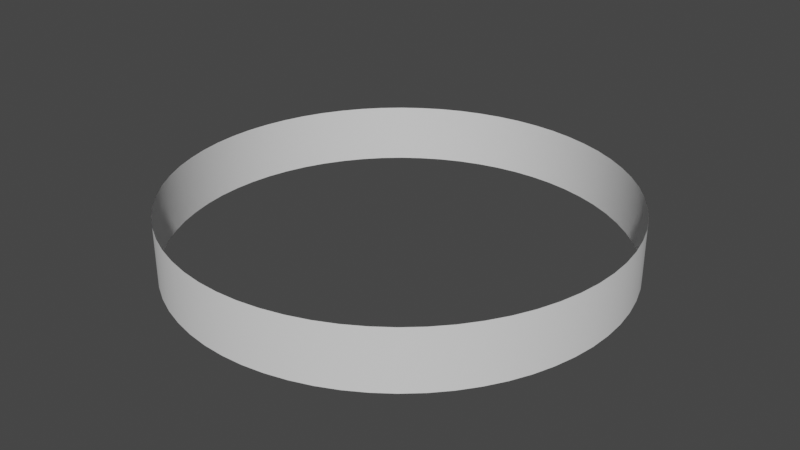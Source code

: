# Source: untitled.blend  (saved by Blender 2.82.7; exported with 4.5.12 LTS)
import bpy
from mathutils import Matrix  # noqa: F401  (used for matrix-valued properties, if any)

bpy.ops.wm.read_factory_settings(use_empty=True)
scene = bpy.context.scene
scene.name = 'Scene'

# ---- collections
col_collection = bpy.data.collections.new('Collection'); scene.collection.children.link(col_collection)

# ---- world
world_world = bpy.data.worlds.new('World'); scene.world = world_world
world_world.use_nodes = True; world_world.node_tree.nodes.clear()
_N = world_world.node_tree.nodes; _L = world_world.node_tree.links
n0 = _N.new('ShaderNodeOutputWorld'); n0.name = 'World Output'; n0.location = (300, 300)
n1 = _N.new('ShaderNodeBackground'); n1.name = 'Background'; n1.location = (10, 300)
n1.inputs[0].default_value = (0.05088, 0.05088, 0.05088, 1.0)
_L.new(n1.outputs[0], n0.inputs[0])
n0.is_active_output = True
world_world.color = (0.05088, 0.05088, 0.05088)
world_world.use_sun_shadow = False
world_world.sun_shadow_jitter_overblur = 0.0

# ---- meshes
me_cylinder = bpy.data.meshes.new('Cylinder')
me_cylinder.from_pydata([(0.0, 1.5, -0.2), (0.0, 1.5, 0.2), (0.147, 1.493, -0.2), (0.147, 1.493, 0.2), (0.2926, 1.471, -0.2), (0.2926, 1.471, 0.2), (0.4354, 1.435, -0.2), (0.4354, 1.435, 0.2), (0.574, 1.386, -0.2), (0.574, 1.386, 0.2), (0.7071, 1.323, -0.2), (0.7071, 1.323, 0.2), (0.8334, 1.247, -0.2), (0.8334, 1.247, 0.2), (0.9516, 1.16, -0.2), (0.9516, 1.16, 0.2), (1.061, 1.061, -0.2), (1.061, 1.061, 0.2), (1.16, 0.9516, -0.2), (1.16, 0.9516, 0.2), (1.247, 0.8334, -0.2), (1.247, 0.8334, 0.2), (1.323, 0.7071, -0.2), (1.323, 0.7071, 0.2), (1.386, 0.574, -0.2), (1.386, 0.574, 0.2), (1.435, 0.4354, -0.2), (1.435, 0.4354, 0.2), (1.471, 0.2926, -0.2), (1.471, 0.2926, 0.2), (1.493, 0.147, -0.2), (1.493, 0.147, 0.2), (1.5, -2.444e-07, -0.2), (1.5, -2.444e-07, 0.2), (1.493, -0.147, -0.2), (1.493, -0.147, 0.2), (1.471, -0.2926, -0.2), (1.471, -0.2926, 0.2), (1.435, -0.4354, -0.2), (1.435, -0.4354, 0.2), (1.386, -0.574, -0.2), (1.386, -0.574, 0.2), (1.323, -0.7071, -0.2), (1.323, -0.7071, 0.2), (1.247, -0.8334, -0.2), (1.247, -0.8334, 0.2), (1.16, -0.9516, -0.2), (1.16, -0.9516, 0.2), (1.061, -1.061, -0.2), (1.061, -1.061, 0.2), (0.9516, -1.16, -0.2), (0.9516, -1.16, 0.2), (0.8334, -1.247, -0.2), (0.8334, -1.247, 0.2), (0.7071, -1.323, -0.2), (0.7071, -1.323, 0.2), (0.574, -1.386, -0.2), (0.574, -1.386, 0.2), (0.4354, -1.435, -0.2), (0.4354, -1.435, 0.2), (0.2926, -1.471, -0.2), (0.2926, -1.471, 0.2), (0.147, -1.493, -0.2), (0.147, -1.493, 0.2), (-1.204e-06, -1.5, -0.2), (-1.204e-06, -1.5, 0.2), (-0.147, -1.493, -0.2), (-0.147, -1.493, 0.2), (-0.2926, -1.471, -0.2), (-0.2926, -1.471, 0.2), (-0.4354, -1.435, -0.2), (-0.4354, -1.435, 0.2), (-0.574, -1.386, -0.2), (-0.574, -1.386, 0.2), (-0.7071, -1.323, -0.2), (-0.7071, -1.323, 0.2), (-0.8334, -1.247, -0.2), (-0.8334, -1.247, 0.2), (-0.9516, -1.16, -0.2), (-0.9516, -1.16, 0.2), (-1.061, -1.061, -0.2), (-1.061, -1.061, 0.2), (-1.16, -0.9516, -0.2), (-1.16, -0.9516, 0.2), (-1.247, -0.8334, -0.2), (-1.247, -0.8334, 0.2), (-1.323, -0.7071, -0.2), (-1.323, -0.7071, 0.2), (-1.386, -0.574, -0.2), (-1.386, -0.574, 0.2), (-1.435, -0.4354, -0.2), (-1.435, -0.4354, 0.2), (-1.471, -0.2926, -0.2), (-1.471, -0.2926, 0.2), (-1.493, -0.147, -0.2), (-1.493, -0.147, 0.2), (-1.5, -6.974e-07, -0.2), (-1.5, -6.974e-07, 0.2), (-1.493, 0.147, -0.2), (-1.493, 0.147, 0.2), (-1.471, 0.2926, -0.2), (-1.471, 0.2926, 0.2), (-1.435, 0.4354, -0.2), (-1.435, 0.4354, 0.2), (-1.386, 0.574, -0.2), (-1.386, 0.574, 0.2), (-1.323, 0.7071, -0.2), (-1.323, 0.7071, 0.2), (-1.247, 0.8334, -0.2), (-1.247, 0.8334, 0.2), (-1.16, 0.9516, -0.2), (-1.16, 0.9516, 0.2), (-1.061, 1.061, -0.2), (-1.061, 1.061, 0.2), (-0.9516, 1.16, -0.2), (-0.9516, 1.16, 0.2), (-0.8334, 1.247, -0.2), (-0.8334, 1.247, 0.2), (-0.7071, 1.323, -0.2), (-0.7071, 1.323, 0.2), (-0.574, 1.386, -0.2), (-0.574, 1.386, 0.2), (-0.4354, 1.435, -0.2), (-0.4354, 1.435, 0.2), (-0.2926, 1.471, -0.2), (-0.2926, 1.471, 0.2), (-0.147, 1.493, -0.2), (-0.147, 1.493, 0.2)], [], [(0, 1, 3, 2), (2, 3, 5, 4), (4, 5, 7, 6), (6, 7, 9, 8), (8, 9, 11, 10), (10, 11, 13, 12), (12, 13, 15, 14), (14, 15, 17, 16), (16, 17, 19, 18), (18, 19, 21, 20), (20, 21, 23, 22), (22, 23, 25, 24), (24, 25, 27, 26), (26, 27, 29, 28), (28, 29, 31, 30), (30, 31, 33, 32), (32, 33, 35, 34), (34, 35, 37, 36), (36, 37, 39, 38), (38, 39, 41, 40), (40, 41, 43, 42), (42, 43, 45, 44), (44, 45, 47, 46), (46, 47, 49, 48), (48, 49, 51, 50), (50, 51, 53, 52), (52, 53, 55, 54), (54, 55, 57, 56), (56, 57, 59, 58), (58, 59, 61, 60), (60, 61, 63, 62), (62, 63, 65, 64), (64, 65, 67, 66), (66, 67, 69, 68), (68, 69, 71, 70), (70, 71, 73, 72), (72, 73, 75, 74), (74, 75, 77, 76), (76, 77, 79, 78), (78, 79, 81, 80), (80, 81, 83, 82), (82, 83, 85, 84), (84, 85, 87, 86), (86, 87, 89, 88), (88, 89, 91, 90), (90, 91, 93, 92), (92, 93, 95, 94), (94, 95, 97, 96), (96, 97, 99, 98), (98, 99, 101, 100), (100, 101, 103, 102), (102, 103, 105, 104), (104, 105, 107, 106), (106, 107, 109, 108), (108, 109, 111, 110), (110, 111, 113, 112), (112, 113, 115, 114), (114, 115, 117, 116), (116, 117, 119, 118), (118, 119, 121, 120), (120, 121, 123, 122), (122, 123, 125, 124), (124, 125, 127, 126), (126, 127, 1, 0)])
me_cylinder.polygons.foreach_set('use_smooth', [True] * 64)
_uv = me_cylinder.uv_layers.new(name='UVMap')
_uv.uv.foreach_set('vector', [1.0, 0.0007736, 1.0, 0.9992, 0.9844, 0.9992, 0.9844, 0.0007736, 0.9844, 0.0007736, 0.9844, 0.9992, 0.9688, 0.9992, 0.9688, 0.0007736, 0.9688, 0.0007736, 0.9688, 0.9992, 0.9531, 0.9992, 0.9531, 0.0007736, 0.9531, 0.0007736, 0.9531, 0.9992, 0.9375, 0.9992, 0.9375, 0.0007736, 0.9375, 0.0007736, 0.9375, 0.9992, 0.9219, 0.9992, 0.9219, 0.0007736, 0.9219, 0.0007736, 0.9219, 0.9992, 0.9062, 0.9992, 0.9062, 0.0007736, 0.9062, 0.0007736, 0.9062, 0.9992, 0.8906, 0.9992, 0.8906, 0.0007736, 0.8906, 0.0007736, 0.8906, 0.9992, 0.875, 0.9992, 0.875, 0.0007736, 0.875, 0.0007736, 0.875, 0.9992, 0.8594, 0.9992, 0.8594, 0.0007736, 0.8594, 0.0007736, 0.8594, 0.9992, 0.8438, 0.9992, 0.8438, 0.0007736, 0.8438, 0.0007736, 0.8438, 0.9992, 0.8281, 0.9992, 0.8281, 0.0007736, 0.8281, 0.0007736, 0.8281, 0.9992, 0.8125, 0.9992, 0.8125, 0.0007736, 0.8125, 0.0007736, 0.8125, 0.9992, 0.7969, 0.9992, 0.7969, 0.0007736, 0.7969, 0.0007736, 0.7969, 0.9992, 0.7812, 0.9992, 0.7812, 0.0007736, 0.7812, 0.0007736, 0.7812, 0.9992, 0.7656, 0.9992, 0.7656, 0.0007736, 0.7656, 0.0007736, 0.7656, 0.9992, 0.75, 0.9992, 0.75, 0.0007736, 0.75, 0.0007736, 0.75, 0.9992, 0.7344, 0.9992, 0.7344, 0.0007736, 0.7344, 0.0007736, 0.7344, 0.9992, 0.7188, 0.9992, 0.7188, 0.0007736, 0.7188, 0.0007736, 0.7188, 0.9992, 0.7031, 0.9992, 0.7031, 0.0007736, 0.7031, 0.0007736, 0.7031, 0.9992, 0.6875, 0.9992, 0.6875, 0.0007736, 0.6875, 0.0007736, 0.6875, 0.9992, 0.6719, 0.9992, 0.6719, 0.0007736, 0.6719, 0.0007736, 0.6719, 0.9992, 0.6562, 0.9992, 0.6562, 0.0007736, 0.6562, 0.0007736, 0.6562, 0.9992, 0.6406, 0.9992, 0.6406, 0.0007736, 0.6406, 0.0007736, 0.6406, 0.9992, 0.625, 0.9992, 0.625, 0.0007736, 0.625, 0.0007736, 0.625, 0.9992, 0.6094, 0.9992, 0.6094, 0.0007736, 0.6094, 0.0007736, 0.6094, 0.9992, 0.5938, 0.9992, 0.5938, 0.0007736, 0.5938, 0.0007736, 0.5938, 0.9992, 0.5781, 0.9992, 0.5781, 0.0007736, 0.5781, 0.0007736, 0.5781, 0.9992, 0.5625, 0.9992, 0.5625, 0.0007736, 0.5625, 0.0007736, 0.5625, 0.9992, 0.5469, 0.9992, 0.5469, 0.0007736, 0.5469, 0.0007736, 0.5469, 0.9992, 0.5312, 0.9992, 0.5312, 0.0007736, 0.5312, 0.0007736, 0.5312, 0.9992, 0.5156, 0.9992, 0.5156, 0.0007736, 0.5156, 0.0007736, 0.5156, 0.9992, 0.5, 0.9992, 0.5, 0.0007736, 0.5, 0.0007736, 0.5, 0.9992, 0.4844, 0.9992, 0.4844, 0.0007736, 0.4844, 0.0007736, 0.4844, 0.9992, 0.4688, 0.9992, 0.4688, 0.0007736, 0.4688, 0.0007736, 0.4688, 0.9992, 0.4531, 0.9992, 0.4531, 0.0007736, 0.4531, 0.5, 0.4531, 1.0, 0.4375, 1.0, 0.4375, 0.5, 0.4375, 0.0007736, 0.4375, 0.9992, 0.4219, 0.9992, 0.4219, 0.0007736, 0.4219, 0.0007736, 0.4219, 0.9992, 0.4062, 0.9992, 0.4062, 0.0007736, 0.4062, 0.0007736, 0.4062, 0.9992, 0.3906, 0.9992, 0.3906, 0.0007736, 0.3906, 0.0007736, 0.3906, 0.9992, 0.375, 0.9992, 0.375, 0.0007736, 0.375, 0.0007736, 0.375, 0.9992, 0.3594, 0.9992, 0.3594, 0.0007736, 0.3594, 0.0007736, 0.3594, 0.9992, 0.3438, 0.9992, 0.3438, 0.0007736, 0.3438, 0.0007736, 0.3438, 0.9992, 0.3281, 0.9992, 0.3281, 0.0007736, 0.3281, 0.0007736, 0.3281, 0.9992, 0.3125, 0.9992, 0.3125, 0.0007736, 0.3125, 0.0007736, 0.3125, 0.9992, 0.2969, 0.9992, 0.2969, 0.0007736, 0.2969, 0.0007736, 0.2969, 0.9992, 0.2812, 0.9992, 0.2812, 0.0007736, 0.2812, 0.0007736, 0.2812, 0.9992, 0.2656, 0.9992, 0.2656, 0.0007736, 0.2656, 0.0007736, 0.2656, 0.9992, 0.25, 0.9992, 0.25, 0.0007736, 0.25, 0.0007736, 0.25, 0.9992, 0.2344, 0.9992, 0.2344, 0.0007736, 0.2344, 0.0007736, 0.2344, 0.9992, 0.2188, 0.9992, 0.2188, 0.0007736, 0.2188, 0.0007736, 0.2188, 0.9992, 0.2031, 0.9992, 0.2031, 0.0007736, 0.2031, 0.0007736, 0.2031, 0.9992, 0.1875, 0.9992, 0.1875, 0.0007736, 0.1875, 0.0007736, 0.1875, 0.9992, 0.1719, 0.9992, 0.1719, 0.0007736, 0.1719, 0.0007736, 0.1719, 0.9992, 0.1562, 0.9992, 0.1562, 0.0007736, 0.1562, 0.0007736, 0.1562, 0.9992, 0.1406, 0.9992, 0.1406, 0.0007736, 0.1406, 0.0007736, 0.1406, 0.9992, 0.125, 0.9992, 0.125, 0.0007736, 0.125, 0.0007736, 0.125, 0.9992, 0.1094, 0.9992, 0.1094, 0.0007736, 0.1094, 0.0007736, 0.1094, 0.9992, 0.09375, 0.9992, 0.09375, 0.0007736, 0.09375, 0.0007736, 0.09375, 0.9992, 0.07812, 0.9992, 0.07812, 0.0007736, 0.07812, 0.0007736, 0.07812, 0.9992, 0.0625, 0.9992, 0.0625, 0.0007736, 0.0625, 0.0007736, 0.0625, 0.9992, 0.04688, 0.9992, 0.04688, 0.0007736, 0.04688, 0.0007736, 0.04688, 0.9992, 0.03125, 0.9992, 0.03125, 0.0007736, 0.03125, 0.0007736, 0.03125, 0.9992, 0.01562, 0.9992, 0.01562, 0.0007736, 0.01562, 0.0007736, 0.01562, 0.9992, 0.0, 0.9992, 0.0, 0.0007736])
me_cylinder.use_remesh_fix_poles = True
me_cylinder.use_remesh_preserve_attributes = False
me_cylinder.use_mirror_vertex_groups = False
me_cylinder.update()

# ---- objects
ob_cylinder = bpy.data.objects.new('Cylinder', me_cylinder)

# ---- transforms, parenting, visibility, modifiers, constraints
ob_cylinder.location = (0.0, 0.0, 0.0)
ob_cylinder.lineart.crease_threshold = 0.0

# ---- collection membership
col_collection.objects.link(ob_cylinder)

# ---- scene / render settings (as saved in the file)
scene.frame_start = 1; scene.frame_end = 250; scene.frame_set(1)
scene.render.engine = 'BLENDER_EEVEE_NEXT'
scene.cycles.use_denoising = False
scene.cycles.samples = 128
scene.cycles.sampling_pattern = 'TABULATED_SOBOL'
scene.cycles.use_adaptive_sampling = False
scene.cycles.use_light_tree = False
scene.view_settings.view_transform = 'Filmic'
bpy.context.view_layer.update()

# ---- added for rendering (the .blend has no active camera and no usable light): camera, sun
cam_auto = bpy.data.cameras.new('AutoCamera')
cam_auto.lens = 50.0
cam_auto.sensor_width = 36.0
cam_auto.clip_end = 1000.0
ob_auto_camera = bpy.data.objects.new('AutoCamera', cam_auto)
scene.collection.objects.link(ob_auto_camera)
ob_auto_camera.location = (3.9428, -4.73136, 3.15424)
ob_auto_camera.rotation_euler = (1.09748, -7.21219e-08, 0.694738)
scene.camera = ob_auto_camera
light_auto_sun = bpy.data.lights.new('AutoSun', 'SUN')
light_auto_sun.energy = 3.0
light_auto_sun.angle = 0.0523599
ob_auto_sun = bpy.data.objects.new('AutoSun', light_auto_sun)
scene.collection.objects.link(ob_auto_sun)
ob_auto_sun.rotation_euler = (0.872665, 0.174533, 0.523599)
bpy.context.view_layer.update()
